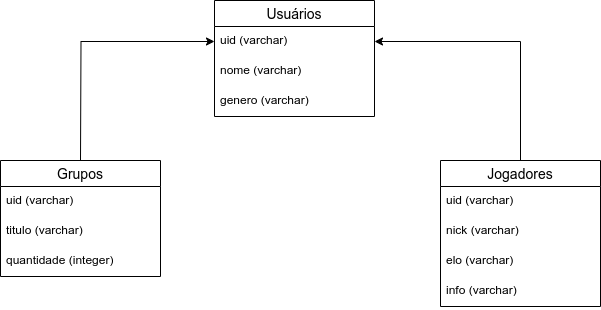

The diagram above was exported from draw.io. Its source (the exported page's mxGraphModel, read from the mxfile embedded in the PNG):
<mxGraphModel dx="1434" dy="839" grid="1" gridSize="10" guides="1" tooltips="1" connect="1" arrows="1" fold="1" page="1" pageScale="1" pageWidth="827" pageHeight="1169" math="0" shadow="0">
  <root>
    <mxCell id="0" />
    <mxCell id="1" parent="0" />
    <mxCell id="d1tFCppUJhQMspC0oO2y-1" value="Usuários" style="swimlane;fontStyle=0;childLayout=stackLayout;horizontal=1;startSize=26;horizontalStack=0;resizeParent=1;resizeParentMax=0;resizeLast=0;collapsible=1;marginBottom=0;align=center;fontSize=14;" parent="1" vertex="1">
      <mxGeometry x="334" y="160" width="160" height="116" as="geometry" />
    </mxCell>
    <mxCell id="d1tFCppUJhQMspC0oO2y-2" value="uid (varchar)" style="text;strokeColor=none;fillColor=none;spacingLeft=4;spacingRight=4;overflow=hidden;rotatable=0;points=[[0,0.5],[1,0.5]];portConstraint=eastwest;fontSize=12;whiteSpace=wrap;html=1;" parent="d1tFCppUJhQMspC0oO2y-1" vertex="1">
      <mxGeometry y="26" width="160" height="30" as="geometry" />
    </mxCell>
    <mxCell id="d1tFCppUJhQMspC0oO2y-3" value="nome (varchar)" style="text;strokeColor=none;fillColor=none;spacingLeft=4;spacingRight=4;overflow=hidden;rotatable=0;points=[[0,0.5],[1,0.5]];portConstraint=eastwest;fontSize=12;whiteSpace=wrap;html=1;" parent="d1tFCppUJhQMspC0oO2y-1" vertex="1">
      <mxGeometry y="56" width="160" height="30" as="geometry" />
    </mxCell>
    <mxCell id="d1tFCppUJhQMspC0oO2y-4" value="genero (varchar)" style="text;strokeColor=none;fillColor=none;spacingLeft=4;spacingRight=4;overflow=hidden;rotatable=0;points=[[0,0.5],[1,0.5]];portConstraint=eastwest;fontSize=12;whiteSpace=wrap;html=1;" parent="d1tFCppUJhQMspC0oO2y-1" vertex="1">
      <mxGeometry y="86" width="160" height="30" as="geometry" />
    </mxCell>
    <mxCell id="d1tFCppUJhQMspC0oO2y-16" style="edgeStyle=orthogonalEdgeStyle;rounded=0;orthogonalLoop=1;jettySize=auto;html=1;exitX=0.5;exitY=0;exitDx=0;exitDy=0;entryX=1;entryY=0.5;entryDx=0;entryDy=0;fontFamily=Helvetica;fontSize=12;fontColor=default;" parent="1" source="d1tFCppUJhQMspC0oO2y-6" target="d1tFCppUJhQMspC0oO2y-2" edge="1">
      <mxGeometry relative="1" as="geometry" />
    </mxCell>
    <mxCell id="d1tFCppUJhQMspC0oO2y-6" value="Jogadores" style="swimlane;fontStyle=0;childLayout=stackLayout;horizontal=1;startSize=26;horizontalStack=0;resizeParent=1;resizeParentMax=0;resizeLast=0;collapsible=1;marginBottom=0;align=center;fontSize=14;" parent="1" vertex="1">
      <mxGeometry x="560" y="320" width="160" height="146" as="geometry" />
    </mxCell>
    <mxCell id="d1tFCppUJhQMspC0oO2y-7" value="uid (varchar)" style="text;strokeColor=none;fillColor=none;spacingLeft=4;spacingRight=4;overflow=hidden;rotatable=0;points=[[0,0.5],[1,0.5]];portConstraint=eastwest;fontSize=12;whiteSpace=wrap;html=1;" parent="d1tFCppUJhQMspC0oO2y-6" vertex="1">
      <mxGeometry y="26" width="160" height="30" as="geometry" />
    </mxCell>
    <mxCell id="d1tFCppUJhQMspC0oO2y-8" value="nick (varchar)" style="text;strokeColor=none;fillColor=none;spacingLeft=4;spacingRight=4;overflow=hidden;rotatable=0;points=[[0,0.5],[1,0.5]];portConstraint=eastwest;fontSize=12;whiteSpace=wrap;html=1;" parent="d1tFCppUJhQMspC0oO2y-6" vertex="1">
      <mxGeometry y="56" width="160" height="30" as="geometry" />
    </mxCell>
    <mxCell id="d1tFCppUJhQMspC0oO2y-9" value="elo (varchar)" style="text;strokeColor=none;fillColor=none;spacingLeft=4;spacingRight=4;overflow=hidden;rotatable=0;points=[[0,0.5],[1,0.5]];portConstraint=eastwest;fontSize=12;whiteSpace=wrap;html=1;" parent="d1tFCppUJhQMspC0oO2y-6" vertex="1">
      <mxGeometry y="86" width="160" height="30" as="geometry" />
    </mxCell>
    <mxCell id="d1tFCppUJhQMspC0oO2y-10" value="info (varchar)" style="text;strokeColor=none;fillColor=none;spacingLeft=4;spacingRight=4;overflow=hidden;rotatable=0;points=[[0,0.5],[1,0.5]];portConstraint=eastwest;fontSize=12;whiteSpace=wrap;html=1;" parent="d1tFCppUJhQMspC0oO2y-6" vertex="1">
      <mxGeometry y="116" width="160" height="30" as="geometry" />
    </mxCell>
    <mxCell id="d1tFCppUJhQMspC0oO2y-17" style="edgeStyle=orthogonalEdgeStyle;rounded=0;orthogonalLoop=1;jettySize=auto;html=1;exitX=0.5;exitY=0;exitDx=0;exitDy=0;entryX=0;entryY=0.5;entryDx=0;entryDy=0;fontFamily=Helvetica;fontSize=12;fontColor=default;" parent="1" target="d1tFCppUJhQMspC0oO2y-2" edge="1">
      <mxGeometry relative="1" as="geometry">
        <mxPoint x="200" y="320" as="sourcePoint" />
      </mxGeometry>
    </mxCell>
    <mxCell id="d1tFCppUJhQMspC0oO2y-22" value="Grupos" style="swimlane;fontStyle=0;childLayout=stackLayout;horizontal=1;startSize=26;horizontalStack=0;resizeParent=1;resizeParentMax=0;resizeLast=0;collapsible=1;marginBottom=0;align=center;fontSize=14;" parent="1" vertex="1">
      <mxGeometry x="120" y="320" width="160" height="116" as="geometry" />
    </mxCell>
    <mxCell id="d1tFCppUJhQMspC0oO2y-23" value="uid (varchar)" style="text;strokeColor=none;fillColor=none;spacingLeft=4;spacingRight=4;overflow=hidden;rotatable=0;points=[[0,0.5],[1,0.5]];portConstraint=eastwest;fontSize=12;whiteSpace=wrap;html=1;" parent="d1tFCppUJhQMspC0oO2y-22" vertex="1">
      <mxGeometry y="26" width="160" height="30" as="geometry" />
    </mxCell>
    <mxCell id="d1tFCppUJhQMspC0oO2y-24" value="titulo (varchar)" style="text;strokeColor=none;fillColor=none;spacingLeft=4;spacingRight=4;overflow=hidden;rotatable=0;points=[[0,0.5],[1,0.5]];portConstraint=eastwest;fontSize=12;whiteSpace=wrap;html=1;" parent="d1tFCppUJhQMspC0oO2y-22" vertex="1">
      <mxGeometry y="56" width="160" height="30" as="geometry" />
    </mxCell>
    <mxCell id="d1tFCppUJhQMspC0oO2y-25" value="quantidade (integer)" style="text;strokeColor=none;fillColor=none;spacingLeft=4;spacingRight=4;overflow=hidden;rotatable=0;points=[[0,0.5],[1,0.5]];portConstraint=eastwest;fontSize=12;whiteSpace=wrap;html=1;" parent="d1tFCppUJhQMspC0oO2y-22" vertex="1">
      <mxGeometry y="86" width="160" height="30" as="geometry" />
    </mxCell>
  </root>
</mxGraphModel>